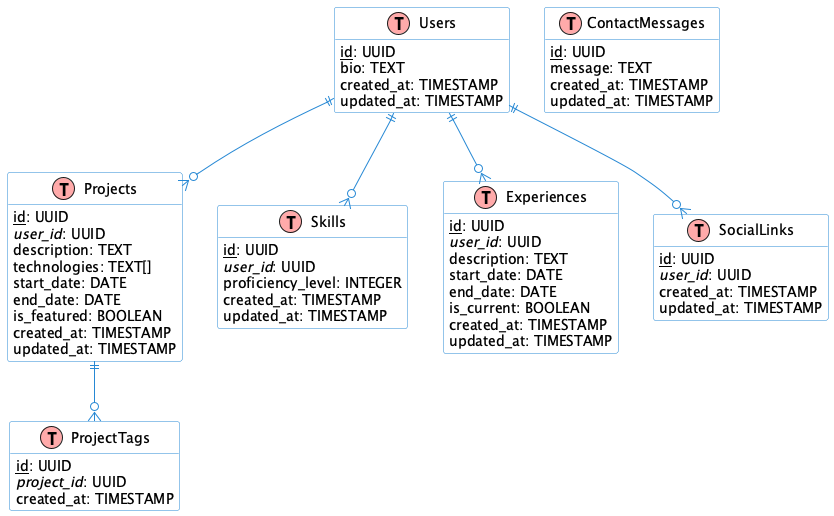

The diagram above was rendered by PlantUML. Its source (embedded in the PNG):
@startuml
!define table(x) class x << (T,#FFAAAA) >>
!define primary_key(x) <u>x</u>
!define foreign_key(x) <i>x</i>
hide methods
hide stereotypes

skinparam class {
    BackgroundColor White
    ArrowColor #2688d4
    BorderColor #2688d4
}

table(Users) {
    primary_key(id): UUID
    cognito_id: VARCHAR(255)
    email: VARCHAR(255)
    first_name: VARCHAR(100)
    last_name: VARCHAR(100)
    profile_image_url: VARCHAR(255)
    bio: TEXT
    created_at: TIMESTAMP
    updated_at: TIMESTAMP
}

table(Projects) {
    primary_key(id): UUID
    foreign_key(user_id): UUID
    title: VARCHAR(255)
    description: TEXT
    image_url: VARCHAR(255)
    project_url: VARCHAR(255)
    github_url: VARCHAR(255)
    technologies: TEXT[]
    start_date: DATE
    end_date: DATE
    is_featured: BOOLEAN
    created_at: TIMESTAMP
    updated_at: TIMESTAMP
}

table(Skills) {
    primary_key(id): UUID
    foreign_key(user_id): UUID
    name: VARCHAR(100)
    category: VARCHAR(50)
    proficiency_level: INTEGER
    icon_url: VARCHAR(255)
    created_at: TIMESTAMP
    updated_at: TIMESTAMP
}

table(Experiences) {
    primary_key(id): UUID
    foreign_key(user_id): UUID
    company_name: VARCHAR(255)
    position: VARCHAR(255)
    description: TEXT
    start_date: DATE
    end_date: DATE
    is_current: BOOLEAN
    company_logo_url: VARCHAR(255)
    location: VARCHAR(255)
    created_at: TIMESTAMP
    updated_at: TIMESTAMP
}

table(ContactMessages) {
    primary_key(id): UUID
    name: VARCHAR(255)
    email: VARCHAR(255)
    subject: VARCHAR(255)
    message: TEXT
    status: VARCHAR(50)
    created_at: TIMESTAMP
    updated_at: TIMESTAMP
}

table(ProjectTags) {
    primary_key(id): UUID
    foreign_key(project_id): UUID
    name: VARCHAR(100)
    created_at: TIMESTAMP
}

table(SocialLinks) {
    primary_key(id): UUID
    foreign_key(user_id): UUID
    platform: VARCHAR(50)
    url: VARCHAR(255)
    icon: VARCHAR(100)
    created_at: TIMESTAMP
    updated_at: TIMESTAMP
}

Users ||--o{ Projects
Users ||--o{ Skills
Users ||--o{ Experiences
Users ||--o{ SocialLinks
Projects ||--o{ ProjectTags

@enduml